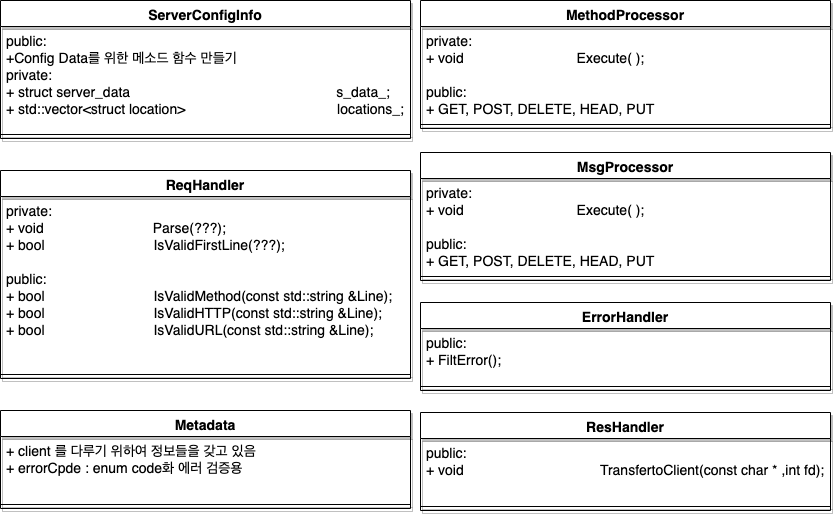

The diagram above was exported from draw.io. Its source (the exported page's mxGraphModel, read from the mxfile embedded in the PNG):
<mxGraphModel dx="1290" dy="685" grid="1" gridSize="10" guides="1" tooltips="1" connect="1" arrows="1" fold="1" page="1" pageScale="1" pageWidth="1169" pageHeight="827" math="0" shadow="0">
  <root>
    <mxCell id="0" />
    <mxCell id="1" parent="0" />
    <mxCell id="_IK4IyvxHgewc253e8gE-6" value="ServerConfigInfo" style="swimlane;fontStyle=1;align=center;verticalAlign=top;childLayout=stackLayout;horizontal=1;startSize=26;horizontalStack=0;resizeParent=1;resizeParentMax=0;resizeLast=0;collapsible=1;marginBottom=0;shadow=1;strokeColor=#000000;fontSize=14;fontColor=#000000;" parent="1" vertex="1">
      <mxGeometry x="70" y="60" width="410" height="138" as="geometry" />
    </mxCell>
    <mxCell id="_IK4IyvxHgewc253e8gE-7" value="public: &#10;+Config Data를 위한 메소드 함수 만들기&#10;private:&#10;+ struct server_data                                                     s_data_;&#10;+ std::vector&lt;struct location&gt;                                       locations_;" style="text;strokeColor=none;fillColor=none;align=left;verticalAlign=top;spacingLeft=4;spacingRight=4;overflow=hidden;rotatable=0;points=[[0,0.5],[1,0.5]];portConstraint=eastwest;shadow=1;fontSize=14;fontColor=#000000;" parent="_IK4IyvxHgewc253e8gE-6" vertex="1">
      <mxGeometry y="26" width="410" height="104" as="geometry" />
    </mxCell>
    <mxCell id="_IK4IyvxHgewc253e8gE-8" value="" style="line;strokeWidth=1;fillColor=none;align=left;verticalAlign=middle;spacingTop=-1;spacingLeft=3;spacingRight=3;rotatable=0;labelPosition=right;points=[];portConstraint=eastwest;strokeColor=inherit;shadow=1;fontSize=14;fontColor=#000000;" parent="_IK4IyvxHgewc253e8gE-6" vertex="1">
      <mxGeometry y="130" width="410" height="8" as="geometry" />
    </mxCell>
    <mxCell id="_IK4IyvxHgewc253e8gE-10" value="ReqHandler" style="swimlane;fontStyle=1;align=center;verticalAlign=top;childLayout=stackLayout;horizontal=1;startSize=26;horizontalStack=0;resizeParent=1;resizeParentMax=0;resizeLast=0;collapsible=1;marginBottom=0;shadow=1;strokeColor=#000000;fontSize=14;fontColor=#000000;" parent="1" vertex="1">
      <mxGeometry x="70" y="230" width="410" height="208" as="geometry" />
    </mxCell>
    <mxCell id="_IK4IyvxHgewc253e8gE-11" value="private:&#10;+ struct something        TrasnferToCore(???);&#10;+ void                            Parse(???);&#10;+ bool                            IsValidFirstLine(???);&#10;&#10;public:&#10;+ bool                            IsValidMethod(const std::string &amp;Line);&#10;+ bool                            IsValidHTTP(const std::string &amp;Line);&#10;+ bool                            IsValidURL(const std::string &amp;Line);" style="text;strokeColor=none;fillColor=none;align=left;verticalAlign=top;spacingLeft=4;spacingRight=4;overflow=hidden;rotatable=0;points=[[0,0.5],[1,0.5]];portConstraint=eastwest;shadow=1;fontSize=14;fontColor=#000000;" parent="_IK4IyvxHgewc253e8gE-10" vertex="1">
      <mxGeometry y="26" width="410" height="174" as="geometry" />
    </mxCell>
    <mxCell id="_IK4IyvxHgewc253e8gE-12" value="" style="line;strokeWidth=1;fillColor=none;align=left;verticalAlign=middle;spacingTop=-1;spacingLeft=3;spacingRight=3;rotatable=0;labelPosition=right;points=[];portConstraint=eastwest;strokeColor=inherit;shadow=1;fontSize=14;fontColor=#000000;" parent="_IK4IyvxHgewc253e8gE-10" vertex="1">
      <mxGeometry y="200" width="410" height="8" as="geometry" />
    </mxCell>
    <mxCell id="_IK4IyvxHgewc253e8gE-14" value="Metadata" style="swimlane;fontStyle=1;align=center;verticalAlign=top;childLayout=stackLayout;horizontal=1;startSize=26;horizontalStack=0;resizeParent=1;resizeParentMax=0;resizeLast=0;collapsible=1;marginBottom=0;shadow=1;strokeColor=#000000;fontSize=14;fontColor=#000000;" parent="1" vertex="1">
      <mxGeometry x="70" y="470" width="410" height="98" as="geometry" />
    </mxCell>
    <mxCell id="_IK4IyvxHgewc253e8gE-15" value="+ client 를 다루기 위하여 정보들을 갖고 있음 &#10;+ errorCpde : enum code화 에러 검증용&#10;" style="text;strokeColor=none;fillColor=none;align=left;verticalAlign=top;spacingLeft=4;spacingRight=4;overflow=hidden;rotatable=0;points=[[0,0.5],[1,0.5]];portConstraint=eastwest;shadow=1;fontSize=14;fontColor=#000000;" parent="_IK4IyvxHgewc253e8gE-14" vertex="1">
      <mxGeometry y="26" width="410" height="64" as="geometry" />
    </mxCell>
    <mxCell id="_IK4IyvxHgewc253e8gE-16" value="" style="line;strokeWidth=1;fillColor=none;align=left;verticalAlign=middle;spacingTop=-1;spacingLeft=3;spacingRight=3;rotatable=0;labelPosition=right;points=[];portConstraint=eastwest;strokeColor=inherit;shadow=1;fontSize=14;fontColor=#000000;" parent="_IK4IyvxHgewc253e8gE-14" vertex="1">
      <mxGeometry y="90" width="410" height="8" as="geometry" />
    </mxCell>
    <mxCell id="_IK4IyvxHgewc253e8gE-17" value="CoreController" style="swimlane;fontStyle=1;align=center;verticalAlign=top;childLayout=stackLayout;horizontal=1;startSize=26;horizontalStack=0;resizeParent=1;resizeParentMax=0;resizeLast=0;collapsible=1;marginBottom=0;shadow=1;strokeColor=#000000;fontSize=14;fontColor=#000000;" parent="1" vertex="1">
      <mxGeometry x="510" y="60" width="410" height="98" as="geometry" />
    </mxCell>
    <mxCell id="_IK4IyvxHgewc253e8gE-18" value="public:&#10;+ bool                                        CallMethodProcessor(Method ~)&#10;+ bool                                        CallMsgComposer(???)" style="text;strokeColor=none;fillColor=none;align=left;verticalAlign=top;spacingLeft=4;spacingRight=4;overflow=hidden;rotatable=0;points=[[0,0.5],[1,0.5]];portConstraint=eastwest;shadow=1;fontSize=14;fontColor=#000000;" parent="_IK4IyvxHgewc253e8gE-17" vertex="1">
      <mxGeometry y="26" width="410" height="64" as="geometry" />
    </mxCell>
    <mxCell id="_IK4IyvxHgewc253e8gE-19" value="" style="line;strokeWidth=1;fillColor=none;align=left;verticalAlign=middle;spacingTop=-1;spacingLeft=3;spacingRight=3;rotatable=0;labelPosition=right;points=[];portConstraint=eastwest;strokeColor=inherit;shadow=1;fontSize=14;fontColor=#000000;" parent="_IK4IyvxHgewc253e8gE-17" vertex="1">
      <mxGeometry y="90" width="410" height="8" as="geometry" />
    </mxCell>
    <mxCell id="_IK4IyvxHgewc253e8gE-20" value="MethodProcessor" style="swimlane;fontStyle=1;align=center;verticalAlign=top;childLayout=stackLayout;horizontal=1;startSize=26;horizontalStack=0;resizeParent=1;resizeParentMax=0;resizeLast=0;collapsible=1;marginBottom=0;shadow=1;strokeColor=#000000;fontSize=14;fontColor=#000000;" parent="1" vertex="1">
      <mxGeometry x="510" y="198" width="410" height="128" as="geometry" />
    </mxCell>
    <mxCell id="_IK4IyvxHgewc253e8gE-21" value="private:&#10;+ void                             Execute( );&#10;&#10;public:&#10;+ GET, POST, DELETE, HEAD, PUT" style="text;strokeColor=none;fillColor=none;align=left;verticalAlign=top;spacingLeft=4;spacingRight=4;overflow=hidden;rotatable=0;points=[[0,0.5],[1,0.5]];portConstraint=eastwest;shadow=1;fontSize=14;fontColor=#000000;" parent="_IK4IyvxHgewc253e8gE-20" vertex="1">
      <mxGeometry y="26" width="410" height="94" as="geometry" />
    </mxCell>
    <mxCell id="_IK4IyvxHgewc253e8gE-22" value="" style="line;strokeWidth=1;fillColor=none;align=left;verticalAlign=middle;spacingTop=-1;spacingLeft=3;spacingRight=3;rotatable=0;labelPosition=right;points=[];portConstraint=eastwest;strokeColor=inherit;shadow=1;fontSize=14;fontColor=#000000;" parent="_IK4IyvxHgewc253e8gE-20" vertex="1">
      <mxGeometry y="120" width="410" height="8" as="geometry" />
    </mxCell>
    <mxCell id="_IK4IyvxHgewc253e8gE-24" value="MsgProcessor" style="swimlane;fontStyle=1;align=center;verticalAlign=top;childLayout=stackLayout;horizontal=1;startSize=26;horizontalStack=0;resizeParent=1;resizeParentMax=0;resizeLast=0;collapsible=1;marginBottom=0;shadow=1;strokeColor=#000000;fontSize=14;fontColor=#000000;" parent="1" vertex="1">
      <mxGeometry x="510" y="350" width="410" height="128" as="geometry" />
    </mxCell>
    <mxCell id="_IK4IyvxHgewc253e8gE-25" value="private:&#10;+ void                             Execute( );&#10;&#10;public:&#10;+ GET, POST, DELETE, HEAD, PUT" style="text;strokeColor=none;fillColor=none;align=left;verticalAlign=top;spacingLeft=4;spacingRight=4;overflow=hidden;rotatable=0;points=[[0,0.5],[1,0.5]];portConstraint=eastwest;shadow=1;fontSize=14;fontColor=#000000;" parent="_IK4IyvxHgewc253e8gE-24" vertex="1">
      <mxGeometry y="26" width="410" height="94" as="geometry" />
    </mxCell>
    <mxCell id="_IK4IyvxHgewc253e8gE-26" value="" style="line;strokeWidth=1;fillColor=none;align=left;verticalAlign=middle;spacingTop=-1;spacingLeft=3;spacingRight=3;rotatable=0;labelPosition=right;points=[];portConstraint=eastwest;strokeColor=inherit;shadow=1;fontSize=14;fontColor=#000000;" parent="_IK4IyvxHgewc253e8gE-24" vertex="1">
      <mxGeometry y="120" width="410" height="8" as="geometry" />
    </mxCell>
    <mxCell id="_IK4IyvxHgewc253e8gE-27" value="ErrorHandler" style="swimlane;fontStyle=1;align=center;verticalAlign=top;childLayout=stackLayout;horizontal=1;startSize=26;horizontalStack=0;resizeParent=1;resizeParentMax=0;resizeLast=0;collapsible=1;marginBottom=0;shadow=1;strokeColor=#000000;fontSize=14;fontColor=#000000;" parent="1" vertex="1">
      <mxGeometry x="510" y="500" width="410" height="88" as="geometry" />
    </mxCell>
    <mxCell id="_IK4IyvxHgewc253e8gE-28" value="public:&#10;+ FiltError();" style="text;strokeColor=none;fillColor=none;align=left;verticalAlign=top;spacingLeft=4;spacingRight=4;overflow=hidden;rotatable=0;points=[[0,0.5],[1,0.5]];portConstraint=eastwest;shadow=1;fontSize=14;fontColor=#000000;" parent="_IK4IyvxHgewc253e8gE-27" vertex="1">
      <mxGeometry y="26" width="410" height="54" as="geometry" />
    </mxCell>
    <mxCell id="_IK4IyvxHgewc253e8gE-29" value="" style="line;strokeWidth=1;fillColor=none;align=left;verticalAlign=middle;spacingTop=-1;spacingLeft=3;spacingRight=3;rotatable=0;labelPosition=right;points=[];portConstraint=eastwest;strokeColor=inherit;shadow=1;fontSize=14;fontColor=#000000;" parent="_IK4IyvxHgewc253e8gE-27" vertex="1">
      <mxGeometry y="80" width="410" height="8" as="geometry" />
    </mxCell>
    <mxCell id="_IK4IyvxHgewc253e8gE-30" value="ResHandler" style="swimlane;fontStyle=1;align=center;verticalAlign=top;childLayout=stackLayout;horizontal=1;startSize=26;horizontalStack=0;resizeParent=1;resizeParentMax=0;resizeLast=0;collapsible=1;marginBottom=0;shadow=1;strokeColor=#000000;fontSize=14;fontColor=#000000;" parent="1" vertex="1">
      <mxGeometry x="510" y="610" width="410" height="98" as="geometry" />
    </mxCell>
    <mxCell id="_IK4IyvxHgewc253e8gE-31" value="public:&#10;+ void                                   TransfertoClient(const char * ,int fd);" style="text;strokeColor=none;fillColor=none;align=left;verticalAlign=top;spacingLeft=4;spacingRight=4;overflow=hidden;rotatable=0;points=[[0,0.5],[1,0.5]];portConstraint=eastwest;shadow=1;fontSize=14;fontColor=#000000;" parent="_IK4IyvxHgewc253e8gE-30" vertex="1">
      <mxGeometry y="26" width="410" height="64" as="geometry" />
    </mxCell>
    <mxCell id="_IK4IyvxHgewc253e8gE-32" value="" style="line;strokeWidth=1;fillColor=none;align=left;verticalAlign=middle;spacingTop=-1;spacingLeft=3;spacingRight=3;rotatable=0;labelPosition=right;points=[];portConstraint=eastwest;strokeColor=inherit;shadow=1;fontSize=14;fontColor=#000000;" parent="_IK4IyvxHgewc253e8gE-30" vertex="1">
      <mxGeometry y="90" width="410" height="8" as="geometry" />
    </mxCell>
  </root>
</mxGraphModel>